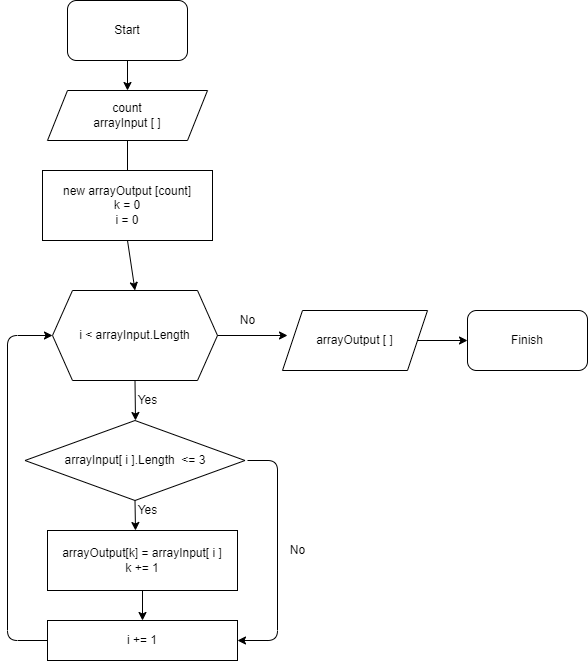

The diagram above was exported from draw.io. Its source (the exported page's mxGraphModel, read from the mxfile embedded in the PNG):
<mxGraphModel dx="601" dy="518" grid="1" gridSize="10" guides="1" tooltips="1" connect="1" arrows="1" fold="1" page="1" pageScale="1" pageWidth="850" pageHeight="1100" math="0" shadow="0">
  <root>
    <mxCell id="0" />
    <mxCell id="1" parent="0" />
    <mxCell id="2" value="Start" style="rounded=1;whiteSpace=wrap;html=1;" parent="1" vertex="1">
      <mxGeometry x="70" y="20" width="120" height="60" as="geometry" />
    </mxCell>
    <mxCell id="3" value="" style="endArrow=classic;html=1;exitX=0.5;exitY=1;exitDx=0;exitDy=0;" parent="1" source="2" edge="1">
      <mxGeometry width="50" height="50" relative="1" as="geometry">
        <mxPoint x="290" y="200" as="sourcePoint" />
        <mxPoint x="130" y="110" as="targetPoint" />
      </mxGeometry>
    </mxCell>
    <mxCell id="4" value="count&lt;br&gt;arrayInput [ ]" style="shape=parallelogram;perimeter=parallelogramPerimeter;whiteSpace=wrap;html=1;fixedSize=1;" parent="1" vertex="1">
      <mxGeometry x="50" y="110" width="160" height="50" as="geometry" />
    </mxCell>
    <mxCell id="5" value="" style="endArrow=classic;html=1;exitX=0.5;exitY=1;exitDx=0;exitDy=0;" parent="1" source="4" edge="1">
      <mxGeometry width="50" height="50" relative="1" as="geometry">
        <mxPoint x="290" y="280" as="sourcePoint" />
        <mxPoint x="130" y="210" as="targetPoint" />
      </mxGeometry>
    </mxCell>
    <mxCell id="6" value="new arrayOutput [count]&lt;br&gt;k = 0&lt;br&gt;i = 0" style="rounded=0;whiteSpace=wrap;html=1;" parent="1" vertex="1">
      <mxGeometry x="45" y="190" width="170" height="70" as="geometry" />
    </mxCell>
    <mxCell id="7" value="" style="endArrow=classic;html=1;exitX=0.5;exitY=1;exitDx=0;exitDy=0;entryX=0.5;entryY=0;entryDx=0;entryDy=0;" parent="1" source="6" edge="1" target="8">
      <mxGeometry width="50" height="50" relative="1" as="geometry">
        <mxPoint x="290" y="280" as="sourcePoint" />
        <mxPoint x="130" y="300" as="targetPoint" />
      </mxGeometry>
    </mxCell>
    <mxCell id="8" value="i &amp;lt; arrayInput.Length" style="shape=hexagon;perimeter=hexagonPerimeter2;whiteSpace=wrap;html=1;fixedSize=1;" parent="1" vertex="1">
      <mxGeometry x="55" y="310" width="165" height="90" as="geometry" />
    </mxCell>
    <mxCell id="9" value="" style="endArrow=classic;html=1;exitX=0.5;exitY=1;exitDx=0;exitDy=0;" parent="1" source="8" edge="1">
      <mxGeometry width="50" height="50" relative="1" as="geometry">
        <mxPoint x="290" y="480" as="sourcePoint" />
        <mxPoint x="138" y="440" as="targetPoint" />
      </mxGeometry>
    </mxCell>
    <mxCell id="10" value="Yes" style="text;html=1;align=center;verticalAlign=middle;resizable=0;points=[];autosize=1;strokeColor=none;fillColor=none;" parent="1" vertex="1">
      <mxGeometry x="130" y="410" width="40" height="20" as="geometry" />
    </mxCell>
    <mxCell id="11" value="arrayInput[ i ].Length&amp;nbsp; &amp;lt;= 3" style="rhombus;whiteSpace=wrap;html=1;" parent="1" vertex="1">
      <mxGeometry x="27.5" y="440" width="220" height="80" as="geometry" />
    </mxCell>
    <mxCell id="12" value="" style="endArrow=classic;html=1;exitX=0.5;exitY=1;exitDx=0;exitDy=0;" parent="1" source="11" edge="1">
      <mxGeometry width="50" height="50" relative="1" as="geometry">
        <mxPoint x="290" y="480" as="sourcePoint" />
        <mxPoint x="138" y="550" as="targetPoint" />
      </mxGeometry>
    </mxCell>
    <mxCell id="13" value="Yes" style="text;html=1;align=center;verticalAlign=middle;resizable=0;points=[];autosize=1;strokeColor=none;fillColor=none;" parent="1" vertex="1">
      <mxGeometry x="130" y="520" width="40" height="20" as="geometry" />
    </mxCell>
    <mxCell id="14" value="arrayOutput[k] = arrayInput[ i ]&lt;br&gt;k += 1" style="rounded=0;whiteSpace=wrap;html=1;" parent="1" vertex="1">
      <mxGeometry x="50" y="550" width="190" height="60" as="geometry" />
    </mxCell>
    <mxCell id="15" value="" style="endArrow=classic;html=1;exitX=0.5;exitY=1;exitDx=0;exitDy=0;" parent="1" source="14" edge="1">
      <mxGeometry width="50" height="50" relative="1" as="geometry">
        <mxPoint x="290" y="570" as="sourcePoint" />
        <mxPoint x="145" y="640" as="targetPoint" />
      </mxGeometry>
    </mxCell>
    <mxCell id="16" value="i += 1" style="whiteSpace=wrap;html=1;" parent="1" vertex="1">
      <mxGeometry x="50" y="640" width="190" height="40" as="geometry" />
    </mxCell>
    <mxCell id="17" value="" style="endArrow=classic;html=1;exitX=0;exitY=0.5;exitDx=0;exitDy=0;entryX=0;entryY=0.5;entryDx=0;entryDy=0;" parent="1" source="16" target="8" edge="1">
      <mxGeometry width="50" height="50" relative="1" as="geometry">
        <mxPoint x="290" y="570" as="sourcePoint" />
        <mxPoint x="20" y="390" as="targetPoint" />
        <Array as="points">
          <mxPoint x="10" y="660" />
          <mxPoint x="10" y="355" />
        </Array>
      </mxGeometry>
    </mxCell>
    <mxCell id="18" value="" style="endArrow=classic;html=1;entryX=1;entryY=0.5;entryDx=0;entryDy=0;" parent="1" target="16" edge="1">
      <mxGeometry width="50" height="50" relative="1" as="geometry">
        <mxPoint x="250" y="480" as="sourcePoint" />
        <mxPoint x="340" y="520" as="targetPoint" />
        <Array as="points">
          <mxPoint x="280" y="480" />
          <mxPoint x="280" y="660" />
        </Array>
      </mxGeometry>
    </mxCell>
    <mxCell id="19" value="No" style="text;html=1;align=center;verticalAlign=middle;resizable=0;points=[];autosize=1;strokeColor=none;fillColor=none;" parent="1" vertex="1">
      <mxGeometry x="285" y="560" width="30" height="20" as="geometry" />
    </mxCell>
    <mxCell id="20" value="" style="endArrow=classic;html=1;exitX=1;exitY=0.5;exitDx=0;exitDy=0;" parent="1" source="8" edge="1">
      <mxGeometry width="50" height="50" relative="1" as="geometry">
        <mxPoint x="290" y="470" as="sourcePoint" />
        <mxPoint x="290" y="355" as="targetPoint" />
      </mxGeometry>
    </mxCell>
    <mxCell id="21" value="No" style="text;html=1;align=center;verticalAlign=middle;resizable=0;points=[];autosize=1;strokeColor=none;fillColor=none;" parent="1" vertex="1">
      <mxGeometry x="235" y="330" width="30" height="20" as="geometry" />
    </mxCell>
    <mxCell id="22" value="arrayOutput [ ]" style="shape=parallelogram;perimeter=parallelogramPerimeter;whiteSpace=wrap;html=1;fixedSize=1;" parent="1" vertex="1">
      <mxGeometry x="285" y="330" width="145" height="60" as="geometry" />
    </mxCell>
    <mxCell id="23" value="" style="endArrow=classic;html=1;exitX=1;exitY=0.5;exitDx=0;exitDy=0;" parent="1" source="22" edge="1">
      <mxGeometry width="50" height="50" relative="1" as="geometry">
        <mxPoint x="290" y="470" as="sourcePoint" />
        <mxPoint x="470" y="360" as="targetPoint" />
      </mxGeometry>
    </mxCell>
    <mxCell id="24" value="Finish" style="rounded=1;whiteSpace=wrap;html=1;" parent="1" vertex="1">
      <mxGeometry x="470" y="330" width="120" height="60" as="geometry" />
    </mxCell>
  </root>
</mxGraphModel>